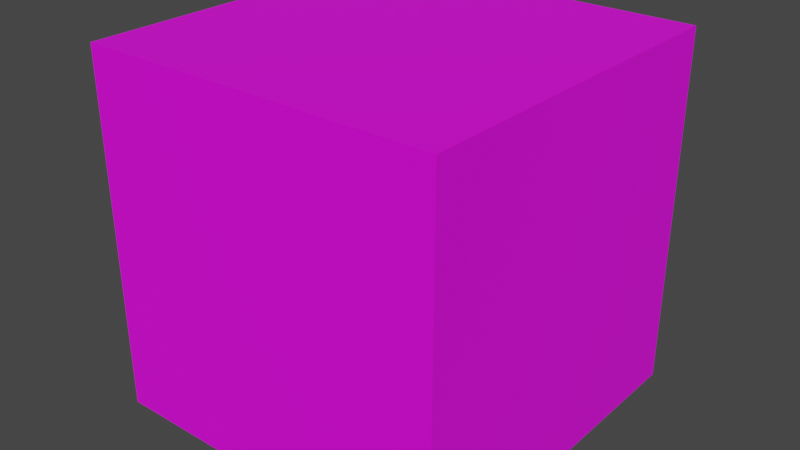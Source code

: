 # Source: grass_block.blend  (saved by Blender 3.2.14; exported with 4.5.12 LTS)
import bpy
from mathutils import Matrix  # noqa: F401  (used for matrix-valued properties, if any)

bpy.ops.wm.read_factory_settings(use_empty=True)
scene = bpy.context.scene
scene.name = 'Scene'

# ---- collections
col_collection = bpy.data.collections.new('Collection'); scene.collection.children.link(col_collection)

# ---- images (referenced by path relative to the original .blend; pixels are not part of the script)
import os
ASSET_DIR = os.environ.get("B2B_ASSET_DIR", "")  # directory of the original .blend (textures are referenced by path, not embedded)
HERE = os.path.dirname(os.path.abspath(__file__))  # packed textures are extracted next to this script under _unpacked/

def load_image(name, relpath, width, height, colorspace="sRGB"):
    """Load a texture the original file referenced (path relative to the .blend, or extracted next to this script)."""
    p = next((c for c in (os.path.join(HERE, relpath), os.path.join(ASSET_DIR, relpath)) if relpath and os.path.exists(c)), "")
    if p:
        img = bpy.data.images.load(p, check_existing=True)
        img.name = name
    else:  # same state as the original file: an image datablock whose file is absent (Cycles renders it pink)
        img = bpy.data.images.new(name, width, height)
        img.source = "FILE"
        img.filepath = "//" + (relpath or name)
    img.colorspace_settings.name = colorspace
    return img
img_grass_png = load_image('grass.png', 'grass.png', 1024, 1024, 'sRGB')
img_grass_ground_png = load_image('grass_ground.png', 'grass_ground.png', 1024, 1024, 'sRGB')

# ---- materials (node trees are filled in below, after node groups)
mat_grass__blades = bpy.data.materials.new('grass_ blades')
mat_grass__blades.surface_render_method = 'BLENDED'
mat_grass__blades.blend_method = 'BLEND'
mat_grass = bpy.data.materials.new('grass')
mat_grass.use_transparent_shadow = False

# ---- material node trees
mat_grass__blades.use_nodes = True; mat_grass__blades.node_tree.nodes.clear()
_N = mat_grass__blades.node_tree.nodes; _L = mat_grass__blades.node_tree.links
n0 = _N.new('ShaderNodeBsdfPrincipled'); n0.name = 'Principled BSDF'; n0.location = (10, 300)
n0.distribution = 'GGX'
n0.subsurface_method = 'RANDOM_WALK_SKIN'
n0.inputs[3].default_value = 1.45
n0.inputs[27].default_value = (0.0, 0.0, 0.0, 1.0)
n0.inputs[28].default_value = 1.0
n1 = _N.new('ShaderNodeOutputMaterial'); n1.name = 'Material Output'; n1.location = (326, 296)
n2 = _N.new('ShaderNodeTexImage'); n2.name = 'Image Texture'; n2.location = (-323, 244)
n2.image = img_grass_png
n2.interpolation = 'Closest'
_L.new(n0.outputs[0], n1.inputs[0])
_L.new(n2.outputs[0], n0.inputs[0])
_L.new(n2.outputs[1], n0.inputs[4])
n1.is_active_output = True
mat_grass.use_nodes = True; mat_grass.node_tree.nodes.clear()
_N = mat_grass.node_tree.nodes; _L = mat_grass.node_tree.links
n0 = _N.new('ShaderNodeBsdfPrincipled'); n0.name = 'Principled BSDF'; n0.location = (10, 300)
n0.distribution = 'GGX'
n0.subsurface_method = 'RANDOM_WALK_SKIN'
n0.inputs[3].default_value = 1.45
n0.inputs[27].default_value = (0.0, 0.0, 0.0, 1.0)
n0.inputs[28].default_value = 1.0
n1 = _N.new('ShaderNodeOutputMaterial'); n1.name = 'Material Output'; n1.location = (300, 300)
n2 = _N.new('ShaderNodeTexImage'); n2.name = 'Image Texture'; n2.location = (-496, 139)
n2.image = img_grass_ground_png
n2.interpolation = 'Closest'
_L.new(n0.outputs[0], n1.inputs[0])
_L.new(n2.outputs[0], n0.inputs[0])
n1.is_active_output = True

# ---- world
world_world = bpy.data.worlds.new('World'); scene.world = world_world
world_world.use_nodes = True; world_world.node_tree.nodes.clear()
_N = world_world.node_tree.nodes; _L = world_world.node_tree.links
n0 = _N.new('ShaderNodeOutputWorld'); n0.name = 'World Output'; n0.location = (300, 300)
n1 = _N.new('ShaderNodeBackground'); n1.name = 'Background'; n1.location = (10, 300)
n1.inputs[0].default_value = (0.05088, 0.05088, 0.05088, 1.0)
_L.new(n1.outputs[0], n0.inputs[0])
n0.is_active_output = True
world_world.color = (0.05088, 0.05088, 0.05088)
world_world.use_sun_shadow = False
world_world.sun_shadow_jitter_overblur = 0.0

# ---- meshes
me_plane = bpy.data.meshes.new('Plane')
me_plane.from_pydata([(-1.0, -1.0, 0.0), (1.0, -1.0, 0.0), (-1.0, 1.0, 0.0), (1.0, 1.0, 0.0), (-1.649e-07, -1.0, -1.0), (1.391e-08, -1.0, 1.0), (-1.391e-08, 1.0, -1.0), (1.649e-07, 1.0, 1.0)], [], [(0, 1, 3, 2), (4, 5, 7, 6)])
_uv = me_plane.uv_layers.new(name='UVMap')
_uv.uv.foreach_set('vector', [0.0, 0.0, 1.0, 0.0, 1.0, 1.0, 0.0, 1.0, 0.0, 0.0, 1.0, 0.0, 1.0, 1.0, 0.0, 1.0])
me_plane.materials.append(mat_grass__blades)
me_plane.update()
me_cube_001 = bpy.data.meshes.new('Cube.001')
me_cube_001.from_pydata([(-1.0, -1.0, -1.0), (-1.0, -1.0, 1.0), (-1.0, 1.0, -1.0), (-1.0, 1.0, 1.0), (1.0, -1.0, -1.0), (1.0, -1.0, 1.0), (1.0, 1.0, -1.0), (1.0, 1.0, 1.0)], [], [(0, 1, 3, 2), (2, 3, 7, 6), (6, 7, 5, 4), (4, 5, 1, 0), (2, 6, 4, 0), (7, 3, 1, 5)])
_uv = me_cube_001.uv_layers.new(name='UVMap')
_uv.uv.foreach_set('vector', [0.0, 0.0, 0.0, 1.0, 0.5, 1.0, 0.5, 0.0, 0.0, 0.0, 0.0, 1.0, 0.5, 1.0, 0.5, 0.0, 0.5, 0.0, 0.5, 1.0, 0.0, 1.0, 0.0, 0.0, 0.5, 0.0, 0.5, 1.0, 0.0, 1.0, 0.0, 0.0, 0.25, 1.0, 0.75, 1.0, 0.75, 0.0, 0.25, 0.0, 1.0, 1.0, 0.5, 1.0, 0.5, 0.0, 1.0, 0.0])
me_cube_001.materials.append(mat_grass)
me_cube_001.update()

# ---- objects
ob_plane = bpy.data.objects.new('Plane', me_plane)
ob_cube = bpy.data.objects.new('Cube', me_cube_001)

# ---- transforms, parenting, visibility, modifiers, constraints
ob_plane.location = (0.0, 0.0, 0.0)
ob_plane.rotation_euler = (1.168e-08, -0.5236, -4.359e-08)
ob_plane.scale = (0.35, 0.35, 0.35)
ob_cube.location = (0.0, 0.0, 0.0)
ob_cube.scale = (0.5, 0.5, 0.5)

# ---- collection membership
col_collection.objects.link(ob_plane)
col_collection.objects.link(ob_cube)

# ---- scene / render settings (as saved in the file)
scene.frame_start = 1; scene.frame_end = 250; scene.frame_set(66)
scene.render.engine = 'BLENDER_EEVEE_NEXT'
scene.cycles.sampling_pattern = 'TABULATED_SOBOL'
scene.cycles.use_light_tree = False
scene.view_settings.view_transform = 'Filmic'
bpy.context.view_layer.update()

# ---- added for rendering (the .blend has no active camera and no usable light): camera, sun
cam_auto = bpy.data.cameras.new('AutoCamera')
cam_auto.lens = 50.0
cam_auto.sensor_width = 36.0
cam_auto.clip_end = 1000.0
ob_auto_camera = bpy.data.objects.new('AutoCamera', cam_auto)
scene.collection.objects.link(ob_auto_camera)
ob_auto_camera.location = (1.60254, -1.92304, 1.28203)
ob_auto_camera.rotation_euler = (1.09748, -7.21219e-08, 0.694738)
scene.camera = ob_auto_camera
light_auto_sun = bpy.data.lights.new('AutoSun', 'SUN')
light_auto_sun.energy = 3.0
light_auto_sun.angle = 0.0523599
ob_auto_sun = bpy.data.objects.new('AutoSun', light_auto_sun)
scene.collection.objects.link(ob_auto_sun)
ob_auto_sun.rotation_euler = (0.872665, 0.174533, 0.523599)
bpy.context.view_layer.update()
